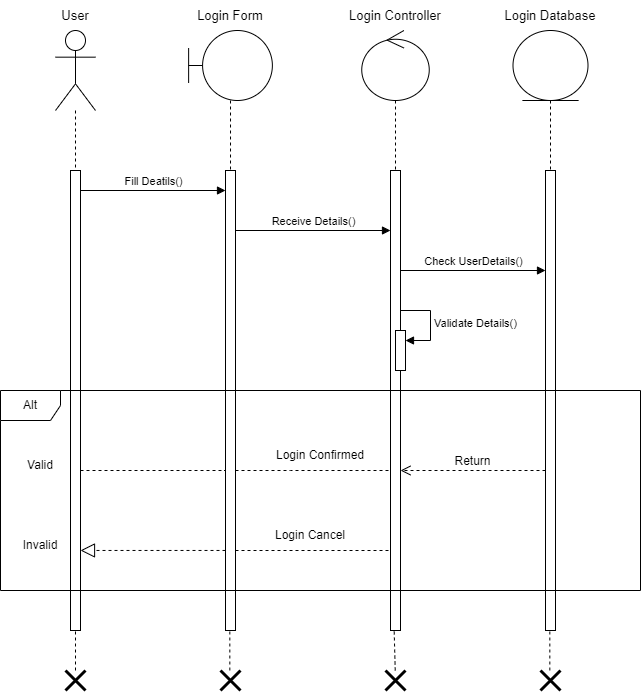

The diagram above was exported from draw.io. Its source (the exported page's mxGraphModel, read from the mxfile embedded in the PNG):
<mxGraphModel dx="880" dy="532" grid="1" gridSize="10" guides="1" tooltips="1" connect="1" arrows="1" fold="1" page="1" pageScale="1" pageWidth="850" pageHeight="1100" background="#FFFFFF" math="0" shadow="0">
  <root>
    <mxCell id="0" />
    <mxCell id="1" parent="0" />
    <mxCell id="9TxiOPdfDAoMwDqCFoSC-11" value="" style="html=1;points=[[0,0,0,0,5],[0,1,0,0,-5],[1,0,0,0,5],[1,1,0,0,-5]];perimeter=orthogonalPerimeter;outlineConnect=0;targetShapes=umlLifeline;portConstraint=eastwest;newEdgeStyle={&quot;curved&quot;:0,&quot;rounded&quot;:0};" parent="1" vertex="1">
      <mxGeometry x="160" y="180" width="10" height="460" as="geometry" />
    </mxCell>
    <mxCell id="9TxiOPdfDAoMwDqCFoSC-12" value="" style="html=1;points=[[0,0,0,0,5],[0,1,0,0,-5],[1,0,0,0,5],[1,1,0,0,-5]];perimeter=orthogonalPerimeter;outlineConnect=0;targetShapes=umlLifeline;portConstraint=eastwest;newEdgeStyle={&quot;curved&quot;:0,&quot;rounded&quot;:0};" parent="1" vertex="1">
      <mxGeometry x="315" y="180" width="10" height="460" as="geometry" />
    </mxCell>
    <mxCell id="9TxiOPdfDAoMwDqCFoSC-13" value="" style="html=1;points=[[0,0,0,0,5],[0,1,0,0,-5],[1,0,0,0,5],[1,1,0,0,-5]];perimeter=orthogonalPerimeter;outlineConnect=0;targetShapes=umlLifeline;portConstraint=eastwest;newEdgeStyle={&quot;curved&quot;:0,&quot;rounded&quot;:0};" parent="1" vertex="1">
      <mxGeometry x="480" y="180" width="10" height="460" as="geometry" />
    </mxCell>
    <mxCell id="9TxiOPdfDAoMwDqCFoSC-14" value="" style="html=1;points=[[0,0,0,0,5],[0,1,0,0,-5],[1,0,0,0,5],[1,1,0,0,-5]];perimeter=orthogonalPerimeter;outlineConnect=0;targetShapes=umlLifeline;portConstraint=eastwest;newEdgeStyle={&quot;curved&quot;:0,&quot;rounded&quot;:0};" parent="1" vertex="1">
      <mxGeometry x="635" y="180" width="10" height="460" as="geometry" />
    </mxCell>
    <mxCell id="9TxiOPdfDAoMwDqCFoSC-15" value="Fill Deatils()" style="html=1;verticalAlign=bottom;endArrow=block;curved=0;rounded=0;" parent="1" target="9TxiOPdfDAoMwDqCFoSC-12" edge="1">
      <mxGeometry width="80" relative="1" as="geometry">
        <mxPoint x="170" y="200" as="sourcePoint" />
        <mxPoint x="250" y="200" as="targetPoint" />
      </mxGeometry>
    </mxCell>
    <mxCell id="9TxiOPdfDAoMwDqCFoSC-16" value="Receive Details()" style="html=1;verticalAlign=bottom;endArrow=block;curved=0;rounded=0;" parent="1" target="9TxiOPdfDAoMwDqCFoSC-13" edge="1">
      <mxGeometry width="80" relative="1" as="geometry">
        <mxPoint x="325" y="240" as="sourcePoint" />
        <mxPoint x="470" y="240" as="targetPoint" />
      </mxGeometry>
    </mxCell>
    <mxCell id="9TxiOPdfDAoMwDqCFoSC-17" value="Check UserDetails()" style="html=1;verticalAlign=bottom;endArrow=block;curved=0;rounded=0;" parent="1" edge="1">
      <mxGeometry width="80" relative="1" as="geometry">
        <mxPoint x="490" y="280" as="sourcePoint" />
        <mxPoint x="635" y="280" as="targetPoint" />
      </mxGeometry>
    </mxCell>
    <mxCell id="9TxiOPdfDAoMwDqCFoSC-22" value="" style="group" parent="1" vertex="1" connectable="0">
      <mxGeometry x="485" y="320" width="35" height="60" as="geometry" />
    </mxCell>
    <mxCell id="9TxiOPdfDAoMwDqCFoSC-20" value="" style="html=1;points=[[0,0,0,0,5],[0,1,0,0,-5],[1,0,0,0,5],[1,1,0,0,-5]];perimeter=orthogonalPerimeter;outlineConnect=0;targetShapes=umlLifeline;portConstraint=eastwest;newEdgeStyle={&quot;curved&quot;:0,&quot;rounded&quot;:0};" parent="9TxiOPdfDAoMwDqCFoSC-22" vertex="1">
      <mxGeometry y="20" width="10" height="40" as="geometry" />
    </mxCell>
    <mxCell id="9TxiOPdfDAoMwDqCFoSC-21" value="Validate Details()" style="html=1;align=left;spacingLeft=2;endArrow=block;rounded=0;edgeStyle=orthogonalEdgeStyle;curved=0;rounded=0;" parent="9TxiOPdfDAoMwDqCFoSC-22" target="9TxiOPdfDAoMwDqCFoSC-20" edge="1">
      <mxGeometry relative="1" as="geometry">
        <mxPoint x="5" as="sourcePoint" />
        <Array as="points">
          <mxPoint x="35" y="30" />
        </Array>
      </mxGeometry>
    </mxCell>
    <mxCell id="9TxiOPdfDAoMwDqCFoSC-25" value="Alt" style="shape=umlFrame;whiteSpace=wrap;html=1;pointerEvents=0;" parent="1" vertex="1">
      <mxGeometry x="90" y="400" width="640" height="200" as="geometry" />
    </mxCell>
    <mxCell id="9TxiOPdfDAoMwDqCFoSC-26" value="&lt;font style=&quot;font-size: 12px;&quot;&gt;Return&lt;/font&gt;" style="html=1;verticalAlign=bottom;endArrow=open;dashed=1;endSize=8;curved=0;rounded=0;" parent="1" edge="1">
      <mxGeometry relative="1" as="geometry">
        <mxPoint x="635" y="480" as="sourcePoint" />
        <mxPoint x="490" y="480" as="targetPoint" />
      </mxGeometry>
    </mxCell>
    <mxCell id="9TxiOPdfDAoMwDqCFoSC-27" value="" style="endArrow=block;dashed=1;endFill=0;endSize=12;html=1;rounded=0;entryX=1;entryY=0.826;entryDx=0;entryDy=0;entryPerimeter=0;" parent="1" source="9TxiOPdfDAoMwDqCFoSC-12" target="9TxiOPdfDAoMwDqCFoSC-11" edge="1">
      <mxGeometry width="160" relative="1" as="geometry">
        <mxPoint x="300" y="560" as="sourcePoint" />
        <mxPoint x="590" y="370" as="targetPoint" />
      </mxGeometry>
    </mxCell>
    <mxCell id="9TxiOPdfDAoMwDqCFoSC-31" value="" style="endArrow=none;dashed=1;html=1;rounded=0;" parent="1" source="9TxiOPdfDAoMwDqCFoSC-12" edge="1">
      <mxGeometry width="50" height="50" relative="1" as="geometry">
        <mxPoint x="490" y="400" as="sourcePoint" />
        <mxPoint x="480" y="480" as="targetPoint" />
        <Array as="points">
          <mxPoint x="380" y="480" />
        </Array>
      </mxGeometry>
    </mxCell>
    <mxCell id="9TxiOPdfDAoMwDqCFoSC-32" value="" style="endArrow=none;dashed=1;html=1;rounded=0;" parent="1" edge="1">
      <mxGeometry width="50" height="50" relative="1" as="geometry">
        <mxPoint x="325" y="560" as="sourcePoint" />
        <mxPoint x="480" y="560" as="targetPoint" />
      </mxGeometry>
    </mxCell>
    <mxCell id="9TxiOPdfDAoMwDqCFoSC-33" value="" style="endArrow=none;dashed=1;html=1;rounded=0;" parent="1" edge="1">
      <mxGeometry width="50" height="50" relative="1" as="geometry">
        <mxPoint x="170" y="480" as="sourcePoint" />
        <mxPoint x="315" y="480" as="targetPoint" />
      </mxGeometry>
    </mxCell>
    <mxCell id="9TxiOPdfDAoMwDqCFoSC-34" value="" style="shape=umlLifeline;perimeter=lifelinePerimeter;whiteSpace=wrap;html=1;container=1;dropTarget=0;collapsible=0;recursiveResize=0;outlineConnect=0;portConstraint=eastwest;newEdgeStyle={&quot;curved&quot;:0,&quot;rounded&quot;:0};participant=umlActor;size=80;" parent="1" vertex="1">
      <mxGeometry x="145" y="40" width="40" height="140" as="geometry" />
    </mxCell>
    <mxCell id="9TxiOPdfDAoMwDqCFoSC-36" value="" style="shape=umlLifeline;perimeter=lifelinePerimeter;whiteSpace=wrap;html=1;container=1;dropTarget=0;collapsible=0;recursiveResize=0;outlineConnect=0;portConstraint=eastwest;newEdgeStyle={&quot;curved&quot;:0,&quot;rounded&quot;:0};participant=umlBoundary;size=70;" parent="1" vertex="1">
      <mxGeometry x="278.13" y="40" width="83.75" height="140" as="geometry" />
    </mxCell>
    <mxCell id="9TxiOPdfDAoMwDqCFoSC-37" value="" style="shape=umlLifeline;perimeter=lifelinePerimeter;whiteSpace=wrap;html=1;container=1;dropTarget=0;collapsible=0;recursiveResize=0;outlineConnect=0;portConstraint=eastwest;newEdgeStyle={&quot;curved&quot;:0,&quot;rounded&quot;:0};participant=umlControl;size=70;" parent="1" vertex="1">
      <mxGeometry x="451.25" y="40" width="67.5" height="140" as="geometry" />
    </mxCell>
    <mxCell id="9TxiOPdfDAoMwDqCFoSC-38" value="" style="shape=umlLifeline;perimeter=lifelinePerimeter;whiteSpace=wrap;html=1;container=1;dropTarget=0;collapsible=0;recursiveResize=0;outlineConnect=0;portConstraint=eastwest;newEdgeStyle={&quot;curved&quot;:0,&quot;rounded&quot;:0};participant=umlEntity;size=70;" parent="1" vertex="1">
      <mxGeometry x="602.5" y="40" width="75" height="140" as="geometry" />
    </mxCell>
    <mxCell id="9TxiOPdfDAoMwDqCFoSC-39" value="Valid" style="text;html=1;align=center;verticalAlign=middle;whiteSpace=wrap;rounded=0;" parent="1" vertex="1">
      <mxGeometry x="100" y="460" width="60" height="30" as="geometry" />
    </mxCell>
    <mxCell id="9TxiOPdfDAoMwDqCFoSC-41" value="Invalid" style="text;html=1;align=center;verticalAlign=middle;whiteSpace=wrap;rounded=0;" parent="1" vertex="1">
      <mxGeometry x="100" y="540" width="60" height="30" as="geometry" />
    </mxCell>
    <mxCell id="9TxiOPdfDAoMwDqCFoSC-42" value="Login Confirmed" style="text;html=1;align=center;verticalAlign=middle;whiteSpace=wrap;rounded=0;" parent="1" vertex="1">
      <mxGeometry x="355" y="450" width="110" height="30" as="geometry" />
    </mxCell>
    <mxCell id="9TxiOPdfDAoMwDqCFoSC-46" value="Login Cancel" style="text;html=1;align=center;verticalAlign=middle;whiteSpace=wrap;rounded=0;" parent="1" vertex="1">
      <mxGeometry x="355" y="530" width="90" height="30" as="geometry" />
    </mxCell>
    <mxCell id="9TxiOPdfDAoMwDqCFoSC-49" value="" style="endArrow=none;dashed=1;html=1;rounded=0;" parent="1" target="9TxiOPdfDAoMwDqCFoSC-11" edge="1">
      <mxGeometry width="50" height="50" relative="1" as="geometry">
        <mxPoint x="165" y="680" as="sourcePoint" />
        <mxPoint x="170" y="680" as="targetPoint" />
      </mxGeometry>
    </mxCell>
    <mxCell id="9TxiOPdfDAoMwDqCFoSC-50" value="" style="endArrow=none;dashed=1;html=1;rounded=0;" parent="1" source="9TxiOPdfDAoMwDqCFoSC-55" edge="1">
      <mxGeometry width="50" height="50" relative="1" as="geometry">
        <mxPoint x="483.66999999999996" y="680" as="sourcePoint" />
        <mxPoint x="483.66999999999996" y="640" as="targetPoint" />
      </mxGeometry>
    </mxCell>
    <mxCell id="9TxiOPdfDAoMwDqCFoSC-51" value="" style="endArrow=none;dashed=1;html=1;rounded=0;" parent="1" edge="1">
      <mxGeometry width="50" height="50" relative="1" as="geometry">
        <mxPoint x="319.33" y="680" as="sourcePoint" />
        <mxPoint x="319.33" y="640" as="targetPoint" />
      </mxGeometry>
    </mxCell>
    <mxCell id="9TxiOPdfDAoMwDqCFoSC-52" value="" style="endArrow=none;dashed=1;html=1;rounded=0;" parent="1" edge="1">
      <mxGeometry width="50" height="50" relative="1" as="geometry">
        <mxPoint x="639.3299999999999" y="680" as="sourcePoint" />
        <mxPoint x="639.3299999999999" y="640" as="targetPoint" />
      </mxGeometry>
    </mxCell>
    <mxCell id="9TxiOPdfDAoMwDqCFoSC-53" value="" style="shape=umlDestroy;whiteSpace=wrap;html=1;strokeWidth=3;targetShapes=umlLifeline;" parent="1" vertex="1">
      <mxGeometry x="155" y="680" width="20" height="20" as="geometry" />
    </mxCell>
    <mxCell id="9TxiOPdfDAoMwDqCFoSC-54" value="" style="shape=umlDestroy;whiteSpace=wrap;html=1;strokeWidth=3;targetShapes=umlLifeline;" parent="1" vertex="1">
      <mxGeometry x="310" y="680" width="20" height="20" as="geometry" />
    </mxCell>
    <mxCell id="9TxiOPdfDAoMwDqCFoSC-56" value="" style="shape=umlDestroy;whiteSpace=wrap;html=1;strokeWidth=3;targetShapes=umlLifeline;" parent="1" vertex="1">
      <mxGeometry x="630" y="680" width="20" height="20" as="geometry" />
    </mxCell>
    <mxCell id="9TxiOPdfDAoMwDqCFoSC-57" value="" style="endArrow=none;dashed=1;html=1;rounded=0;" parent="1" target="9TxiOPdfDAoMwDqCFoSC-55" edge="1">
      <mxGeometry width="50" height="50" relative="1" as="geometry">
        <mxPoint x="483.66999999999996" y="680" as="sourcePoint" />
        <mxPoint x="483.66999999999996" y="640" as="targetPoint" />
      </mxGeometry>
    </mxCell>
    <mxCell id="9TxiOPdfDAoMwDqCFoSC-55" value="" style="shape=umlDestroy;whiteSpace=wrap;html=1;strokeWidth=3;targetShapes=umlLifeline;" parent="1" vertex="1">
      <mxGeometry x="475" y="680" width="20" height="20" as="geometry" />
    </mxCell>
    <mxCell id="9TxiOPdfDAoMwDqCFoSC-58" value="&lt;font style=&quot;font-size: 13px;&quot;&gt;User&lt;/font&gt;" style="text;html=1;align=center;verticalAlign=middle;whiteSpace=wrap;rounded=0;" parent="1" vertex="1">
      <mxGeometry x="135" y="10" width="60" height="30" as="geometry" />
    </mxCell>
    <mxCell id="9TxiOPdfDAoMwDqCFoSC-59" value="&lt;font style=&quot;font-size: 13px;&quot;&gt;Login Form&lt;/font&gt;" style="text;html=1;align=center;verticalAlign=middle;whiteSpace=wrap;rounded=0;" parent="1" vertex="1">
      <mxGeometry x="270.01" y="10" width="100" height="30" as="geometry" />
    </mxCell>
    <mxCell id="9TxiOPdfDAoMwDqCFoSC-61" value="Login Controller" style="text;html=1;align=center;verticalAlign=middle;whiteSpace=wrap;rounded=0;fontSize=13;" parent="1" vertex="1">
      <mxGeometry x="435" y="10" width="100" height="30" as="geometry" />
    </mxCell>
    <mxCell id="9TxiOPdfDAoMwDqCFoSC-62" value="Login Database" style="text;html=1;align=center;verticalAlign=middle;whiteSpace=wrap;rounded=0;fontSize=13;" parent="1" vertex="1">
      <mxGeometry x="590" y="10" width="100" height="30" as="geometry" />
    </mxCell>
  </root>
</mxGraphModel>